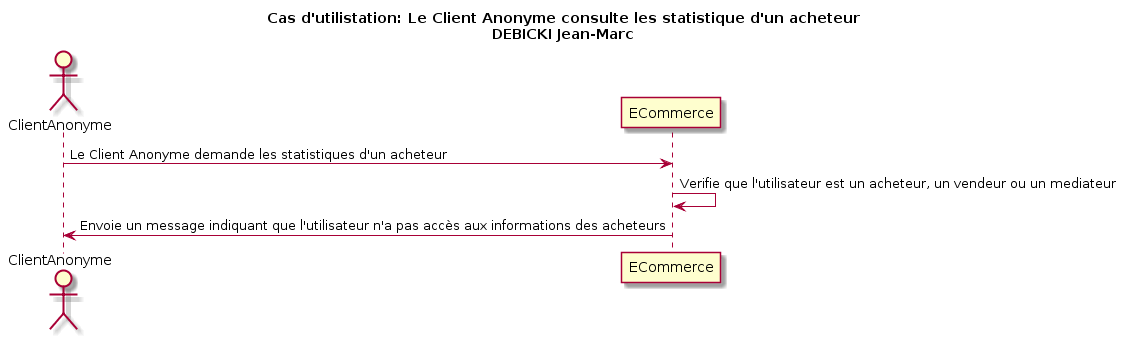

The diagram above was rendered by PlantUML. Its source (embedded in the PNG):
@startuml
title Cas d'utilistation: Le Client Anonyme consulte les statistique d'un acheteur\nDEBICKI Jean-Marc

actor ClientAnonyme as v
participant ECommerce as e

v -> e: Le Client Anonyme demande les statistiques d'un acheteur
e -> e: Verifie que l'utilisateur est un acheteur, un vendeur ou un mediateur
v <- e: Envoie un message indiquant que l'utilisateur n'a pas accès aux informations des acheteurs
@enduml